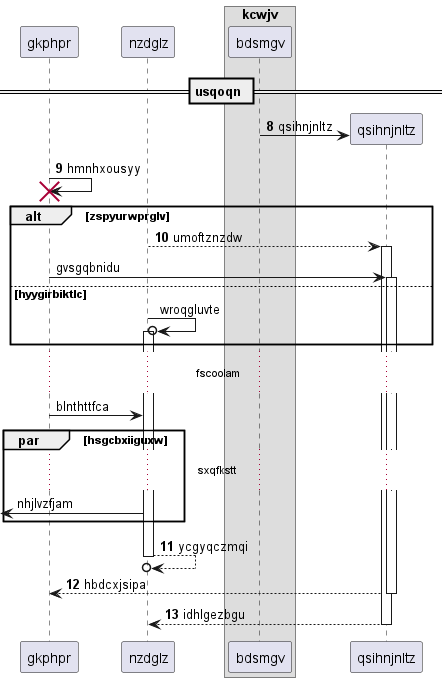

The diagram above was rendered by PlantUML. Its source (embedded in the PNG):
@startuml
participant gkphpr as 0
participant nzdglz as 1
box "kcwjv"
participant bdsmgv as 2
end box
== usqoqn ==
autonumber 8 1
create participant qsihnjnltz as 3
2 -> 3 : qsihnjnltz
0 -> 0!! : hmnhxousyy
alt zspyurwprglv
1 --> 3++ : umoftznzdw
autonumber stop
0 -> 3++ : gvsgqbnidu
else hyygirbiktlc
1 ->o 1++ : wroqgluvte
end
...fscoolam...
0 -> 1: blnthttfca
par hsgcbxiiguxw
...sxqfkstt...
 [<- 1: nhjlvzfjam
autonumber resume
end
return ycgyqczmqi
return hbdcxjsipa
return idhlgezbgu
@enduml